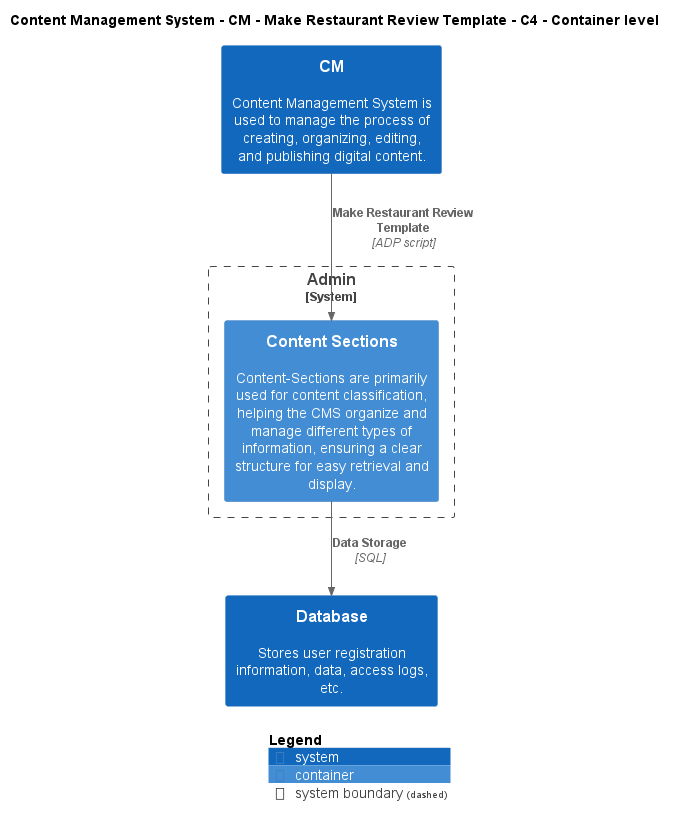

The diagram above was rendered by PlantUML. Its source (embedded in the PNG):
@startuml
!include ..\..\..\..\..\.c4s\C4_Container.puml

AddElementTag("c4interflow:lifecycle:new", $bgColor=green, $fontColor=#ffffff, $borderColor=green, $shadowing="False")
AddElementTag("c4interflow:lifecycle:changed", $bgColor=orange, $fontColor=#ffffff, $borderColor=orange, $shadowing="False")
AddElementTag("c4interflow:lifecycle:removed", $bgColor=red, $fontColor=#ffffff, $borderColor=red, $shadowing="False")

AddRelTag("c4interflow:lifecycle:new", $textColor=green, $lineColor=green)
AddRelTag("c4interflow:lifecycle:changed", $textColor=orange, $lineColor=orange)
AddRelTag("c4interflow:lifecycle:removed", $textColor=red, $lineColor=red)

SHOW_PERSON_PORTRAIT()
LAYOUT_TOP_DOWN()

skinparam linetype polyline

title Content Management System - CM - Make Restaurant Review Template - C4 - Container level

System(ContentManagementSystem.SoftwareSystems.CM, "CM", "Content Management System is used to manage the process of creating, organizing, editing, and publishing digital content.")

System_Boundary(ContentManagementSystem.SoftwareSystems.Admin, "Admin") {
    Container(ContentManagementSystem.SoftwareSystems.Admin.Containers.ContentSections, "Content Sections", "", "Content-Sections are primarily used for content classification, helping the CMS organize and manage different types of information, ensuring a clear structure for easy retrieval and display.")
}
System(ContentManagementSystem.SoftwareSystems.Database, "Database", "Stores user registration information, data, access logs, etc.")

Rel(ContentManagementSystem.SoftwareSystems.CM, ContentManagementSystem.SoftwareSystems.Admin.Containers.ContentSections, "Make Restaurant Review Template", "ADP script", $tags="protocol:adp script")
Rel(ContentManagementSystem.SoftwareSystems.Admin.Containers.ContentSections, ContentManagementSystem.SoftwareSystems.Database, "Data Storage", "SQL", $tags="protocol:sql")


SHOW_LEGEND()
@enduml